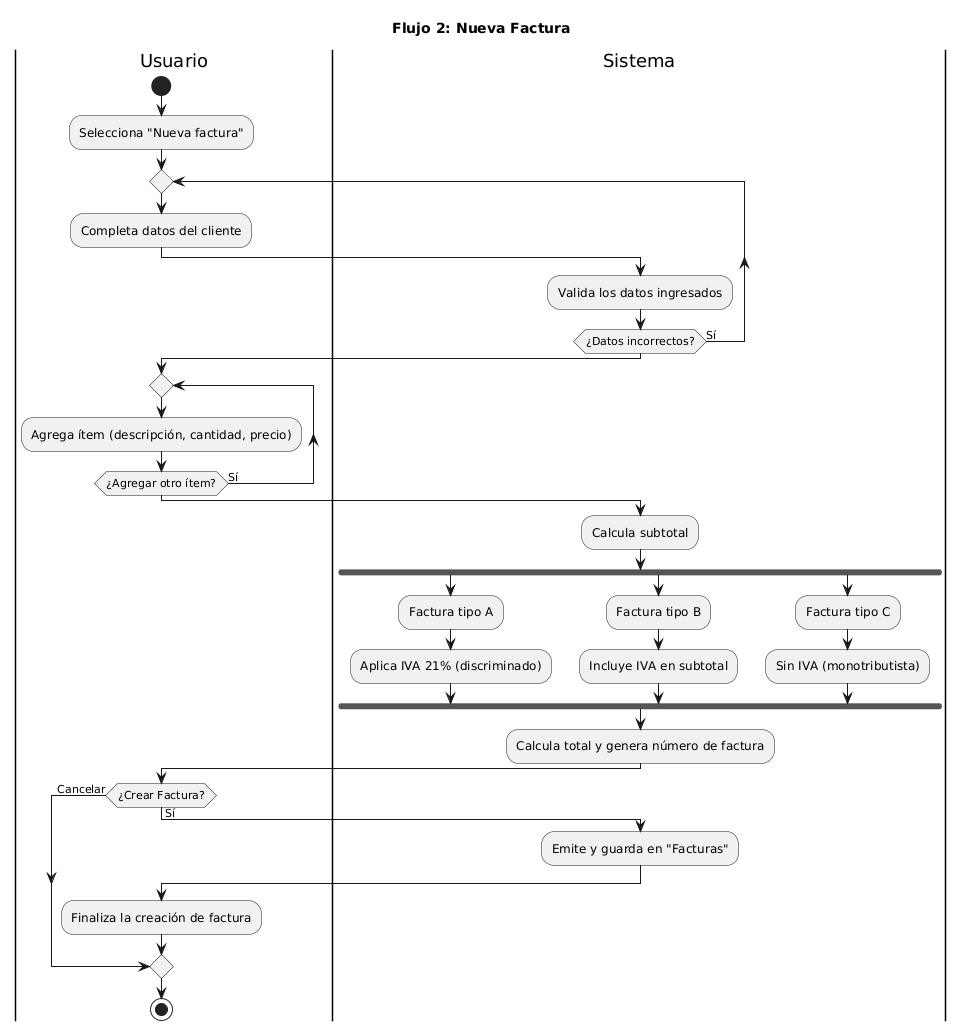

The diagram above was rendered by PlantUML. Its source (embedded in the PNG):
@startuml
title Flujo 2: Nueva Factura

|Usuario|
start
:Selecciona "Nueva factura";

repeat
  :Completa datos del cliente;
  |Sistema|
  :Valida los datos ingresados;
repeat while (¿Datos incorrectos?) is (Sí)


|Usuario|
repeat
  :Agrega ítem (descripción, cantidad, precio);
repeat while (¿Agregar otro ítem?) is (Sí)

|Sistema|
:Calcula subtotal;

fork
  :Factura tipo A;
  :Aplica IVA 21% (discriminado);
fork again
  :Factura tipo B;
  :Incluye IVA en subtotal;
fork again
  :Factura tipo C;
  :Sin IVA (monotributista);
end fork

:Calcula total y genera número de factura;

|Usuario|
if (¿Crear Factura?) then (Sí)
  |Sistema|
  :Emite y guarda en "Facturas";
  |Usuario|
  :Finaliza la creación de factura;
else (Cancelar)
endif

stop
@enduml